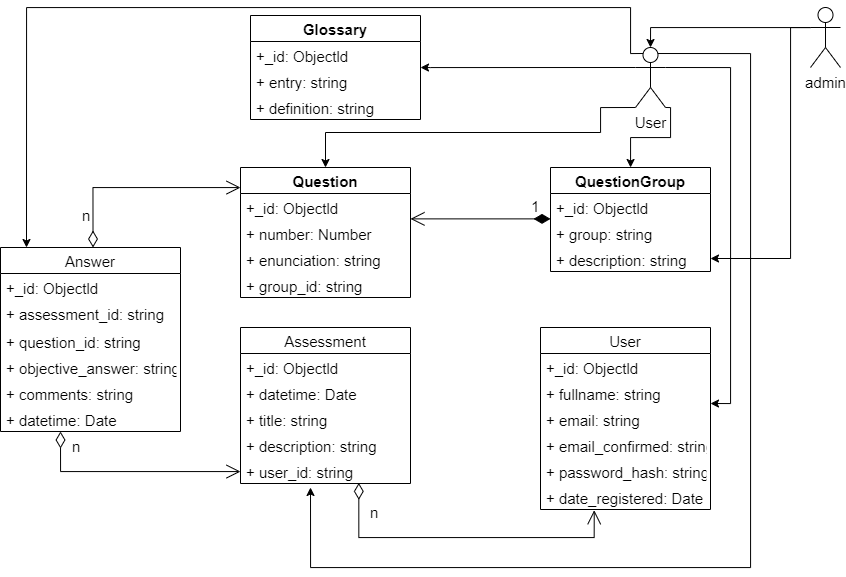

The diagram above was exported from draw.io. Its source (the exported page's mxGraphModel, read from the mxfile embedded in the PNG):
<mxGraphModel dx="2015" dy="833" grid="1" gridSize="10" guides="1" tooltips="1" connect="1" arrows="1" fold="1" page="1" pageScale="1" pageWidth="827" pageHeight="1169" math="0" shadow="0">
  <root>
    <mxCell id="0" />
    <mxCell id="1" parent="0" />
    <mxCell id="2eWnAKTc0tT3t-ngszei-1" value="Glossary" style="swimlane;fontStyle=1;childLayout=stackLayout;horizontal=1;startSize=26;fillColor=none;horizontalStack=0;resizeParent=1;resizeParentMax=0;resizeLast=0;collapsible=1;marginBottom=0;strokeWidth=1;fontSize=15;" parent="1" vertex="1">
      <mxGeometry x="310" y="48" width="170" height="104" as="geometry" />
    </mxCell>
    <mxCell id="2eWnAKTc0tT3t-ngszei-2" value="+_id: Objectld" style="text;strokeColor=none;fillColor=none;align=left;verticalAlign=top;spacingLeft=4;spacingRight=4;overflow=hidden;rotatable=0;points=[[0,0.5],[1,0.5]];portConstraint=eastwest;fontSize=15;" parent="2eWnAKTc0tT3t-ngszei-1" vertex="1">
      <mxGeometry y="26" width="170" height="26" as="geometry" />
    </mxCell>
    <mxCell id="2eWnAKTc0tT3t-ngszei-3" value="+ entry: string" style="text;strokeColor=none;fillColor=none;align=left;verticalAlign=top;spacingLeft=4;spacingRight=4;overflow=hidden;rotatable=0;points=[[0,0.5],[1,0.5]];portConstraint=eastwest;fontSize=15;" parent="2eWnAKTc0tT3t-ngszei-1" vertex="1">
      <mxGeometry y="52" width="170" height="26" as="geometry" />
    </mxCell>
    <mxCell id="2eWnAKTc0tT3t-ngszei-4" value="+ definition: string" style="text;strokeColor=none;fillColor=none;align=left;verticalAlign=top;spacingLeft=4;spacingRight=4;overflow=hidden;rotatable=0;points=[[0,0.5],[1,0.5]];portConstraint=eastwest;fontSize=15;" parent="2eWnAKTc0tT3t-ngszei-1" vertex="1">
      <mxGeometry y="78" width="170" height="26" as="geometry" />
    </mxCell>
    <mxCell id="2eWnAKTc0tT3t-ngszei-5" value="Question" style="swimlane;fontStyle=1;childLayout=stackLayout;horizontal=1;startSize=26;fillColor=none;horizontalStack=0;resizeParent=1;resizeParentMax=0;resizeLast=0;collapsible=1;marginBottom=0;fontSize=15;strokeWidth=1;" parent="1" vertex="1">
      <mxGeometry x="300" y="200" width="170" height="130" as="geometry" />
    </mxCell>
    <mxCell id="2eWnAKTc0tT3t-ngszei-6" value="+_id: Objectld" style="text;strokeColor=none;fillColor=none;align=left;verticalAlign=top;spacingLeft=4;spacingRight=4;overflow=hidden;rotatable=0;points=[[0,0.5],[1,0.5]];portConstraint=eastwest;fontSize=15;" parent="2eWnAKTc0tT3t-ngszei-5" vertex="1">
      <mxGeometry y="26" width="170" height="26" as="geometry" />
    </mxCell>
    <mxCell id="yPNUQTGRMFOaGau_gkig-3" value="+ number: Number" style="text;strokeColor=none;fillColor=none;align=left;verticalAlign=top;spacingLeft=4;spacingRight=4;overflow=hidden;rotatable=0;points=[[0,0.5],[1,0.5]];portConstraint=eastwest;fontSize=15;" vertex="1" parent="2eWnAKTc0tT3t-ngszei-5">
      <mxGeometry y="52" width="170" height="26" as="geometry" />
    </mxCell>
    <mxCell id="2eWnAKTc0tT3t-ngszei-7" value="+ enunciation: string" style="text;strokeColor=none;fillColor=none;align=left;verticalAlign=top;spacingLeft=4;spacingRight=4;overflow=hidden;rotatable=0;points=[[0,0.5],[1,0.5]];portConstraint=eastwest;fontSize=15;" parent="2eWnAKTc0tT3t-ngszei-5" vertex="1">
      <mxGeometry y="78" width="170" height="26" as="geometry" />
    </mxCell>
    <mxCell id="2eWnAKTc0tT3t-ngszei-8" value="+ group_id: string" style="text;strokeColor=none;fillColor=none;align=left;verticalAlign=top;spacingLeft=4;spacingRight=4;overflow=hidden;rotatable=0;points=[[0,0.5],[1,0.5]];portConstraint=eastwest;fontSize=15;" parent="2eWnAKTc0tT3t-ngszei-5" vertex="1">
      <mxGeometry y="104" width="170" height="26" as="geometry" />
    </mxCell>
    <mxCell id="2eWnAKTc0tT3t-ngszei-10" value="QuestionGroup" style="swimlane;fontStyle=1;childLayout=stackLayout;horizontal=1;startSize=26;fillColor=none;horizontalStack=0;resizeParent=1;resizeParentMax=0;resizeLast=0;collapsible=1;marginBottom=0;fontSize=15;strokeWidth=1;" parent="1" vertex="1">
      <mxGeometry x="610" y="200" width="160" height="104" as="geometry" />
    </mxCell>
    <mxCell id="2eWnAKTc0tT3t-ngszei-11" value="+_id: Objectld" style="text;strokeColor=none;fillColor=none;align=left;verticalAlign=top;spacingLeft=4;spacingRight=4;overflow=hidden;rotatable=0;points=[[0,0.5],[1,0.5]];portConstraint=eastwest;fontSize=15;" parent="2eWnAKTc0tT3t-ngszei-10" vertex="1">
      <mxGeometry y="26" width="160" height="26" as="geometry" />
    </mxCell>
    <mxCell id="2eWnAKTc0tT3t-ngszei-17" value="+ group: string" style="text;strokeColor=none;fillColor=none;align=left;verticalAlign=top;spacingLeft=4;spacingRight=4;overflow=hidden;rotatable=0;points=[[0,0.5],[1,0.5]];portConstraint=eastwest;fontSize=15;" parent="2eWnAKTc0tT3t-ngszei-10" vertex="1">
      <mxGeometry y="52" width="160" height="26" as="geometry" />
    </mxCell>
    <mxCell id="2eWnAKTc0tT3t-ngszei-13" value="+ description: string" style="text;strokeColor=none;fillColor=none;align=left;verticalAlign=top;spacingLeft=4;spacingRight=4;overflow=hidden;rotatable=0;points=[[0,0.5],[1,0.5]];portConstraint=eastwest;fontSize=15;" parent="2eWnAKTc0tT3t-ngszei-10" vertex="1">
      <mxGeometry y="78" width="160" height="26" as="geometry" />
    </mxCell>
    <mxCell id="2eWnAKTc0tT3t-ngszei-16" value="1" style="endArrow=open;html=1;endSize=12;startArrow=diamondThin;startSize=14;startFill=1;edgeStyle=orthogonalEdgeStyle;align=left;verticalAlign=bottom;rounded=0;fontSize=15;" parent="1" edge="1">
      <mxGeometry x="-0.6923" relative="1" as="geometry">
        <mxPoint x="610" y="251.38" as="sourcePoint" />
        <mxPoint x="470" y="251.38" as="targetPoint" />
        <Array as="points">
          <mxPoint x="610" y="251.38" />
        </Array>
        <mxPoint as="offset" />
      </mxGeometry>
    </mxCell>
    <mxCell id="2eWnAKTc0tT3t-ngszei-18" value="Assessment" style="swimlane;fontStyle=0;childLayout=stackLayout;horizontal=1;startSize=26;fillColor=none;horizontalStack=0;resizeParent=1;resizeParentMax=0;resizeLast=0;collapsible=1;marginBottom=0;fontSize=15;strokeWidth=1;" parent="1" vertex="1">
      <mxGeometry x="300" y="360" width="170" height="156" as="geometry" />
    </mxCell>
    <mxCell id="2eWnAKTc0tT3t-ngszei-19" value="+_id: Objectld" style="text;strokeColor=none;fillColor=none;align=left;verticalAlign=top;spacingLeft=4;spacingRight=4;overflow=hidden;rotatable=0;points=[[0,0.5],[1,0.5]];portConstraint=eastwest;fontSize=15;" parent="2eWnAKTc0tT3t-ngszei-18" vertex="1">
      <mxGeometry y="26" width="170" height="26" as="geometry" />
    </mxCell>
    <mxCell id="2eWnAKTc0tT3t-ngszei-20" value="+ datetime: Date" style="text;strokeColor=none;fillColor=none;align=left;verticalAlign=top;spacingLeft=4;spacingRight=4;overflow=hidden;rotatable=0;points=[[0,0.5],[1,0.5]];portConstraint=eastwest;fontSize=15;" parent="2eWnAKTc0tT3t-ngszei-18" vertex="1">
      <mxGeometry y="52" width="170" height="26" as="geometry" />
    </mxCell>
    <mxCell id="2eWnAKTc0tT3t-ngszei-21" value="+ title: string" style="text;strokeColor=none;fillColor=none;align=left;verticalAlign=top;spacingLeft=4;spacingRight=4;overflow=hidden;rotatable=0;points=[[0,0.5],[1,0.5]];portConstraint=eastwest;fontSize=15;" parent="2eWnAKTc0tT3t-ngszei-18" vertex="1">
      <mxGeometry y="78" width="170" height="26" as="geometry" />
    </mxCell>
    <mxCell id="2eWnAKTc0tT3t-ngszei-23" value="+ description: string" style="text;strokeColor=none;fillColor=none;align=left;verticalAlign=top;spacingLeft=4;spacingRight=4;overflow=hidden;rotatable=0;points=[[0,0.5],[1,0.5]];portConstraint=eastwest;fontSize=15;" parent="2eWnAKTc0tT3t-ngszei-18" vertex="1">
      <mxGeometry y="104" width="170" height="26" as="geometry" />
    </mxCell>
    <mxCell id="2eWnAKTc0tT3t-ngszei-24" value="+ user_id: string" style="text;strokeColor=none;fillColor=none;align=left;verticalAlign=top;spacingLeft=4;spacingRight=4;overflow=hidden;rotatable=0;points=[[0,0.5],[1,0.5]];portConstraint=eastwest;fontSize=15;" parent="2eWnAKTc0tT3t-ngszei-18" vertex="1">
      <mxGeometry y="130" width="170" height="26" as="geometry" />
    </mxCell>
    <mxCell id="2eWnAKTc0tT3t-ngszei-25" value="User" style="swimlane;fontStyle=0;childLayout=stackLayout;horizontal=1;startSize=26;fillColor=none;horizontalStack=0;resizeParent=1;resizeParentMax=0;resizeLast=0;collapsible=1;marginBottom=0;fontSize=15;strokeWidth=1;" parent="1" vertex="1">
      <mxGeometry x="600" y="360" width="170" height="182" as="geometry" />
    </mxCell>
    <mxCell id="2eWnAKTc0tT3t-ngszei-26" value="+_id: Objectld" style="text;strokeColor=none;fillColor=none;align=left;verticalAlign=top;spacingLeft=4;spacingRight=4;overflow=hidden;rotatable=0;points=[[0,0.5],[1,0.5]];portConstraint=eastwest;fontSize=15;" parent="2eWnAKTc0tT3t-ngszei-25" vertex="1">
      <mxGeometry y="26" width="170" height="26" as="geometry" />
    </mxCell>
    <mxCell id="2eWnAKTc0tT3t-ngszei-27" value="+ fullname: string" style="text;strokeColor=none;fillColor=none;align=left;verticalAlign=top;spacingLeft=4;spacingRight=4;overflow=hidden;rotatable=0;points=[[0,0.5],[1,0.5]];portConstraint=eastwest;fontSize=15;" parent="2eWnAKTc0tT3t-ngszei-25" vertex="1">
      <mxGeometry y="52" width="170" height="26" as="geometry" />
    </mxCell>
    <mxCell id="2eWnAKTc0tT3t-ngszei-28" value="+ email: string" style="text;strokeColor=none;fillColor=none;align=left;verticalAlign=top;spacingLeft=4;spacingRight=4;overflow=hidden;rotatable=0;points=[[0,0.5],[1,0.5]];portConstraint=eastwest;fontSize=15;" parent="2eWnAKTc0tT3t-ngszei-25" vertex="1">
      <mxGeometry y="78" width="170" height="26" as="geometry" />
    </mxCell>
    <mxCell id="yPNUQTGRMFOaGau_gkig-1" value="+ email_confirmed: string" style="text;strokeColor=none;fillColor=none;align=left;verticalAlign=top;spacingLeft=4;spacingRight=4;overflow=hidden;rotatable=0;points=[[0,0.5],[1,0.5]];portConstraint=eastwest;fontSize=15;" vertex="1" parent="2eWnAKTc0tT3t-ngszei-25">
      <mxGeometry y="104" width="170" height="26" as="geometry" />
    </mxCell>
    <mxCell id="yPNUQTGRMFOaGau_gkig-2" value="+ password_hash: string" style="text;strokeColor=none;fillColor=none;align=left;verticalAlign=top;spacingLeft=4;spacingRight=4;overflow=hidden;rotatable=0;points=[[0,0.5],[1,0.5]];portConstraint=eastwest;fontSize=15;" vertex="1" parent="2eWnAKTc0tT3t-ngszei-25">
      <mxGeometry y="130" width="170" height="26" as="geometry" />
    </mxCell>
    <mxCell id="2eWnAKTc0tT3t-ngszei-29" value="+ date_registered: Date" style="text;strokeColor=none;fillColor=none;align=left;verticalAlign=top;spacingLeft=4;spacingRight=4;overflow=hidden;rotatable=0;points=[[0,0.5],[1,0.5]];portConstraint=eastwest;fontSize=15;" parent="2eWnAKTc0tT3t-ngszei-25" vertex="1">
      <mxGeometry y="156" width="170" height="26" as="geometry" />
    </mxCell>
    <mxCell id="2eWnAKTc0tT3t-ngszei-31" value="n" style="endArrow=open;html=1;endSize=12;startArrow=diamondThin;startSize=14;startFill=0;edgeStyle=orthogonalEdgeStyle;align=left;verticalAlign=bottom;rounded=0;fontSize=15;entryX=0.316;entryY=1.029;entryDx=0;entryDy=0;entryPerimeter=0;exitX=0.696;exitY=0.976;exitDx=0;exitDy=0;exitPerimeter=0;" parent="1" target="2eWnAKTc0tT3t-ngszei-29" edge="1" source="2eWnAKTc0tT3t-ngszei-24">
      <mxGeometry x="-0.7429" y="10" relative="1" as="geometry">
        <mxPoint x="418" y="520" as="sourcePoint" />
        <mxPoint x="590" y="540" as="targetPoint" />
        <Array as="points">
          <mxPoint x="418" y="570" />
          <mxPoint x="654" y="570" />
        </Array>
        <mxPoint as="offset" />
      </mxGeometry>
    </mxCell>
    <mxCell id="2eWnAKTc0tT3t-ngszei-32" value="Answer" style="swimlane;fontStyle=0;childLayout=stackLayout;horizontal=1;startSize=26;fillColor=none;horizontalStack=0;resizeParent=1;resizeParentMax=0;resizeLast=0;collapsible=1;marginBottom=0;fontSize=15;strokeWidth=1;" parent="1" vertex="1">
      <mxGeometry x="60" y="280" width="180" height="184" as="geometry" />
    </mxCell>
    <mxCell id="2eWnAKTc0tT3t-ngszei-33" value="+_id: Objectld" style="text;strokeColor=none;fillColor=none;align=left;verticalAlign=top;spacingLeft=4;spacingRight=4;overflow=hidden;rotatable=0;points=[[0,0.5],[1,0.5]];portConstraint=eastwest;fontSize=15;" parent="2eWnAKTc0tT3t-ngszei-32" vertex="1">
      <mxGeometry y="26" width="180" height="26" as="geometry" />
    </mxCell>
    <mxCell id="2eWnAKTc0tT3t-ngszei-34" value="+ assessment_id: string" style="text;strokeColor=none;fillColor=none;align=left;verticalAlign=top;spacingLeft=4;spacingRight=4;overflow=hidden;rotatable=0;points=[[0,0.5],[1,0.5]];portConstraint=eastwest;fontSize=15;" parent="2eWnAKTc0tT3t-ngszei-32" vertex="1">
      <mxGeometry y="52" width="180" height="28" as="geometry" />
    </mxCell>
    <mxCell id="2eWnAKTc0tT3t-ngszei-35" value="+ question_id: string" style="text;strokeColor=none;fillColor=none;align=left;verticalAlign=top;spacingLeft=4;spacingRight=4;overflow=hidden;rotatable=0;points=[[0,0.5],[1,0.5]];portConstraint=eastwest;fontSize=15;" parent="2eWnAKTc0tT3t-ngszei-32" vertex="1">
      <mxGeometry y="80" width="180" height="26" as="geometry" />
    </mxCell>
    <mxCell id="2eWnAKTc0tT3t-ngszei-36" value="+ objective_answer: string" style="text;strokeColor=none;fillColor=none;align=left;verticalAlign=top;spacingLeft=4;spacingRight=4;overflow=hidden;rotatable=0;points=[[0,0.5],[1,0.5]];portConstraint=eastwest;fontSize=15;" parent="2eWnAKTc0tT3t-ngszei-32" vertex="1">
      <mxGeometry y="106" width="180" height="26" as="geometry" />
    </mxCell>
    <mxCell id="2eWnAKTc0tT3t-ngszei-37" value="+ comments: string" style="text;strokeColor=none;fillColor=none;align=left;verticalAlign=top;spacingLeft=4;spacingRight=4;overflow=hidden;rotatable=0;points=[[0,0.5],[1,0.5]];portConstraint=eastwest;fontSize=15;" parent="2eWnAKTc0tT3t-ngszei-32" vertex="1">
      <mxGeometry y="132" width="180" height="26" as="geometry" />
    </mxCell>
    <mxCell id="2eWnAKTc0tT3t-ngszei-38" value="+ datetime: Date" style="text;strokeColor=none;fillColor=none;align=left;verticalAlign=top;spacingLeft=4;spacingRight=4;overflow=hidden;rotatable=0;points=[[0,0.5],[1,0.5]];portConstraint=eastwest;fontSize=15;" parent="2eWnAKTc0tT3t-ngszei-32" vertex="1">
      <mxGeometry y="158" width="180" height="26" as="geometry" />
    </mxCell>
    <mxCell id="2eWnAKTc0tT3t-ngszei-39" value="n" style="endArrow=open;html=1;endSize=12;startArrow=diamondThin;startSize=14;startFill=0;edgeStyle=orthogonalEdgeStyle;align=left;verticalAlign=bottom;rounded=0;fontSize=15;exitX=0.514;exitY=0;exitDx=0;exitDy=0;exitPerimeter=0;" parent="1" source="2eWnAKTc0tT3t-ngszei-32" edge="1" target="2eWnAKTc0tT3t-ngszei-5">
      <mxGeometry x="-0.8072" y="13" relative="1" as="geometry">
        <mxPoint x="140" y="240" as="sourcePoint" />
        <mxPoint x="300" y="240" as="targetPoint" />
        <Array as="points">
          <mxPoint x="152" y="220" />
        </Array>
        <mxPoint as="offset" />
      </mxGeometry>
    </mxCell>
    <mxCell id="2eWnAKTc0tT3t-ngszei-41" value="n" style="endArrow=open;html=1;endSize=12;startArrow=diamondThin;startSize=14;startFill=0;edgeStyle=orthogonalEdgeStyle;align=left;verticalAlign=bottom;rounded=0;fontSize=15;" parent="1" target="2eWnAKTc0tT3t-ngszei-24" edge="1">
      <mxGeometry x="-0.7636" y="10" relative="1" as="geometry">
        <mxPoint x="120" y="464" as="sourcePoint" />
        <mxPoint x="290" y="510" as="targetPoint" />
        <Array as="points">
          <mxPoint x="120" y="504" />
        </Array>
        <mxPoint as="offset" />
      </mxGeometry>
    </mxCell>
    <mxCell id="2eWnAKTc0tT3t-ngszei-47" style="edgeStyle=orthogonalEdgeStyle;rounded=0;orthogonalLoop=1;jettySize=auto;html=1;exitX=0;exitY=0.3333333333333333;exitDx=0;exitDy=0;exitPerimeter=0;fontSize=15;" parent="1" source="2eWnAKTc0tT3t-ngszei-42" edge="1">
      <mxGeometry relative="1" as="geometry">
        <mxPoint x="480" y="100" as="targetPoint" />
        <Array as="points">
          <mxPoint x="490" y="100" />
          <mxPoint x="490" y="100" />
        </Array>
      </mxGeometry>
    </mxCell>
    <mxCell id="2eWnAKTc0tT3t-ngszei-52" style="edgeStyle=orthogonalEdgeStyle;rounded=0;orthogonalLoop=1;jettySize=auto;html=1;exitX=0;exitY=1;exitDx=0;exitDy=0;exitPerimeter=0;fontSize=15;" parent="1" source="2eWnAKTc0tT3t-ngszei-42" target="2eWnAKTc0tT3t-ngszei-5" edge="1">
      <mxGeometry relative="1" as="geometry">
        <Array as="points">
          <mxPoint x="660" y="140" />
          <mxPoint x="660" y="165" />
          <mxPoint x="385" y="165" />
        </Array>
      </mxGeometry>
    </mxCell>
    <mxCell id="2eWnAKTc0tT3t-ngszei-56" style="edgeStyle=orthogonalEdgeStyle;rounded=0;orthogonalLoop=1;jettySize=auto;html=1;exitX=1;exitY=1;exitDx=0;exitDy=0;exitPerimeter=0;fontSize=15;" parent="1" source="2eWnAKTc0tT3t-ngszei-42" target="2eWnAKTc0tT3t-ngszei-10" edge="1">
      <mxGeometry relative="1" as="geometry">
        <Array as="points">
          <mxPoint x="730" y="140" />
          <mxPoint x="730" y="170" />
          <mxPoint x="690" y="170" />
        </Array>
      </mxGeometry>
    </mxCell>
    <mxCell id="2eWnAKTc0tT3t-ngszei-57" style="edgeStyle=orthogonalEdgeStyle;rounded=0;orthogonalLoop=1;jettySize=auto;html=1;exitX=1;exitY=0.3333333333333333;exitDx=0;exitDy=0;exitPerimeter=0;fontSize=15;" parent="1" source="2eWnAKTc0tT3t-ngszei-42" edge="1">
      <mxGeometry relative="1" as="geometry">
        <mxPoint x="770" y="436" as="targetPoint" />
        <Array as="points">
          <mxPoint x="790" y="100" />
          <mxPoint x="790" y="436" />
        </Array>
      </mxGeometry>
    </mxCell>
    <mxCell id="2eWnAKTc0tT3t-ngszei-58" style="edgeStyle=orthogonalEdgeStyle;rounded=0;orthogonalLoop=1;jettySize=auto;html=1;exitX=0.25;exitY=0.1;exitDx=0;exitDy=0;exitPerimeter=0;fontSize=15;" parent="1" source="2eWnAKTc0tT3t-ngszei-42" edge="1">
      <mxGeometry relative="1" as="geometry">
        <mxPoint x="370" y="520" as="targetPoint" />
        <Array as="points">
          <mxPoint x="810" y="86" />
          <mxPoint x="810" y="600" />
          <mxPoint x="370" y="600" />
        </Array>
      </mxGeometry>
    </mxCell>
    <mxCell id="2eWnAKTc0tT3t-ngszei-59" style="edgeStyle=orthogonalEdgeStyle;rounded=0;orthogonalLoop=1;jettySize=auto;html=1;exitX=0.25;exitY=0.1;exitDx=0;exitDy=0;exitPerimeter=0;fontSize=15;" parent="1" source="2eWnAKTc0tT3t-ngszei-42" edge="1">
      <mxGeometry relative="1" as="geometry">
        <Array as="points">
          <mxPoint x="690" y="86" />
          <mxPoint x="690" y="40" />
          <mxPoint x="86" y="40" />
        </Array>
        <mxPoint x="86" y="280" as="targetPoint" />
      </mxGeometry>
    </mxCell>
    <mxCell id="2eWnAKTc0tT3t-ngszei-42" value="User" style="shape=umlActor;verticalLabelPosition=bottom;verticalAlign=top;html=1;fontSize=15;strokeWidth=1;" parent="1" vertex="1">
      <mxGeometry x="695" y="80" width="30" height="60" as="geometry" />
    </mxCell>
    <mxCell id="2eWnAKTc0tT3t-ngszei-64" style="edgeStyle=orthogonalEdgeStyle;rounded=0;orthogonalLoop=1;jettySize=auto;html=1;entryX=0.5;entryY=0;entryDx=0;entryDy=0;entryPerimeter=0;fontSize=15;" parent="1" source="2eWnAKTc0tT3t-ngszei-60" target="2eWnAKTc0tT3t-ngszei-42" edge="1">
      <mxGeometry relative="1" as="geometry">
        <Array as="points">
          <mxPoint x="710" y="60" />
        </Array>
      </mxGeometry>
    </mxCell>
    <mxCell id="2eWnAKTc0tT3t-ngszei-67" style="edgeStyle=orthogonalEdgeStyle;rounded=0;orthogonalLoop=1;jettySize=auto;html=1;entryX=1;entryY=0.5;entryDx=0;entryDy=0;fontSize=15;" parent="1" source="2eWnAKTc0tT3t-ngszei-60" edge="1">
      <mxGeometry relative="1" as="geometry">
        <mxPoint x="770" y="291" as="targetPoint" />
        <Array as="points">
          <mxPoint x="850" y="60" />
          <mxPoint x="850" y="291" />
        </Array>
      </mxGeometry>
    </mxCell>
    <mxCell id="2eWnAKTc0tT3t-ngszei-60" value="admin&lt;br&gt;" style="shape=umlActor;verticalLabelPosition=bottom;verticalAlign=top;html=1;fontSize=15;strokeWidth=1;" parent="1" vertex="1">
      <mxGeometry x="870" y="40" width="30" height="60" as="geometry" />
    </mxCell>
  </root>
</mxGraphModel>